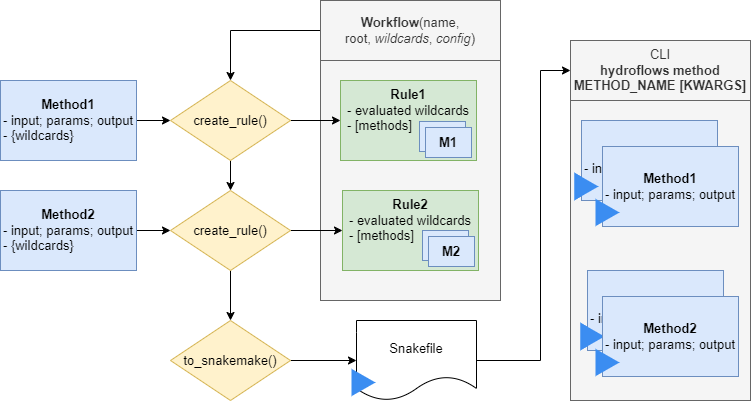

The diagram above was exported from draw.io. Its source (the exported page's mxGraphModel, read from the mxfile embedded in the PNG):
<mxGraphModel dx="2261" dy="2125" grid="1" gridSize="10" guides="1" tooltips="1" connect="1" arrows="1" fold="1" page="1" pageScale="1" pageWidth="827" pageHeight="1169" math="0" shadow="0">
  <root>
    <mxCell id="0" />
    <mxCell id="1" parent="0" />
    <mxCell id="2" value="" style="rounded=0;whiteSpace=wrap;html=1;fillColor=#f5f5f5;strokeColor=#666666;fontColor=#333333;fontSize=13;" vertex="1" parent="1">
      <mxGeometry x="490" y="950" width="180" height="300" as="geometry" />
    </mxCell>
    <mxCell id="3" value="" style="rounded=0;whiteSpace=wrap;html=1;fillColor=#f5f5f5;strokeColor=#666666;fontColor=#333333;fontSize=13;" vertex="1" parent="1">
      <mxGeometry x="240" y="910" width="180" height="240" as="geometry" />
    </mxCell>
    <mxCell id="4" value="" style="edgeStyle=orthogonalEdgeStyle;rounded=0;orthogonalLoop=1;jettySize=auto;html=1;fontSize=13;" edge="1" source="5" target="10" parent="1">
      <mxGeometry relative="1" as="geometry" />
    </mxCell>
    <mxCell id="5" value="&lt;b&gt;Workflow&lt;/b&gt;(name, root,&amp;nbsp;&lt;i&gt;wildcards&lt;/i&gt;, &lt;i&gt;config&lt;/i&gt;)" style="rounded=0;whiteSpace=wrap;html=1;fillColor=#f5f5f5;strokeColor=#666666;fontColor=#333333;fontSize=13;" vertex="1" parent="1">
      <mxGeometry x="240" y="850" width="180" height="60" as="geometry" />
    </mxCell>
    <mxCell id="6" style="edgeStyle=orthogonalEdgeStyle;rounded=0;orthogonalLoop=1;jettySize=auto;html=1;fontSize=13;" edge="1" source="7" target="10" parent="1">
      <mxGeometry relative="1" as="geometry" />
    </mxCell>
    <mxCell id="7" value="&lt;b&gt;Method1&lt;/b&gt;&lt;div&gt;&lt;div style=&quot;text-align: left;&quot;&gt;- input; params; output&lt;/div&gt;&lt;div style=&quot;text-align: left;&quot;&gt;- {wildcards}&lt;br&gt;&lt;/div&gt;&lt;/div&gt;" style="rounded=0;whiteSpace=wrap;html=1;fillColor=#dae8fc;strokeColor=#6c8ebf;fontSize=13;" vertex="1" parent="1">
      <mxGeometry x="-80" y="930" width="136" height="80" as="geometry" />
    </mxCell>
    <mxCell id="8" value="" style="edgeStyle=orthogonalEdgeStyle;rounded=0;orthogonalLoop=1;jettySize=auto;html=1;fontSize=13;" edge="1" source="10" target="13" parent="1">
      <mxGeometry relative="1" as="geometry" />
    </mxCell>
    <mxCell id="9" value="" style="edgeStyle=orthogonalEdgeStyle;rounded=0;orthogonalLoop=1;jettySize=auto;html=1;fontSize=13;" edge="1" source="10" target="16" parent="1">
      <mxGeometry relative="1" as="geometry" />
    </mxCell>
    <mxCell id="10" value="create_rule()" style="rhombus;whiteSpace=wrap;html=1;rounded=0;fillColor=#fff2cc;strokeColor=#d6b656;fontSize=13;" vertex="1" parent="1">
      <mxGeometry x="90" y="930" width="120" height="80" as="geometry" />
    </mxCell>
    <mxCell id="11" style="edgeStyle=orthogonalEdgeStyle;rounded=0;orthogonalLoop=1;jettySize=auto;html=1;entryX=0;entryY=0.5;entryDx=0;entryDy=0;fontSize=13;" edge="1" source="13" target="17" parent="1">
      <mxGeometry relative="1" as="geometry" />
    </mxCell>
    <mxCell id="12" value="" style="edgeStyle=orthogonalEdgeStyle;rounded=0;orthogonalLoop=1;jettySize=auto;html=1;fontSize=13;" edge="1" source="13" target="23" parent="1">
      <mxGeometry relative="1" as="geometry" />
    </mxCell>
    <mxCell id="13" value="create_rule()" style="rhombus;whiteSpace=wrap;html=1;rounded=0;fillColor=#fff2cc;strokeColor=#d6b656;fontSize=13;" vertex="1" parent="1">
      <mxGeometry x="90" y="1040" width="120" height="80" as="geometry" />
    </mxCell>
    <mxCell id="14" value="" style="edgeStyle=orthogonalEdgeStyle;rounded=0;orthogonalLoop=1;jettySize=auto;html=1;fontSize=13;" edge="1" source="15" target="13" parent="1">
      <mxGeometry relative="1" as="geometry" />
    </mxCell>
    <mxCell id="15" value="&lt;b&gt;Method2&lt;/b&gt;&lt;div&gt;&lt;div style=&quot;text-align: left;&quot;&gt;- input; params; output&lt;/div&gt;&lt;div style=&quot;text-align: left;&quot;&gt;- {wildcards}&lt;br&gt;&lt;/div&gt;&lt;/div&gt;" style="rounded=0;whiteSpace=wrap;html=1;fillColor=#dae8fc;strokeColor=#6c8ebf;fontSize=13;" vertex="1" parent="1">
      <mxGeometry x="-80" y="1040" width="136" height="80" as="geometry" />
    </mxCell>
    <mxCell id="16" value="&lt;b&gt;Rule1&lt;/b&gt;&lt;div&gt;&lt;div&gt;- evaluated wildcards&lt;/div&gt;&lt;div style=&quot;text-align: left;&quot;&gt;- [methods]&lt;br&gt;&lt;/div&gt;&lt;/div&gt;" style="rounded=0;whiteSpace=wrap;html=1;fillColor=#d5e8d4;strokeColor=#82b366;labelPosition=center;verticalLabelPosition=middle;align=center;verticalAlign=top;fontSize=13;" vertex="1" parent="1">
      <mxGeometry x="260" y="930" width="136" height="80" as="geometry" />
    </mxCell>
    <mxCell id="17" value="&lt;b&gt;Rule2&lt;/b&gt;&lt;div&gt;&lt;div style=&quot;text-align: left;&quot;&gt;- evaluated wildcards&lt;/div&gt;&lt;div style=&quot;text-align: left;&quot;&gt;- [methods]&lt;br&gt;&lt;/div&gt;&lt;/div&gt;" style="rounded=0;whiteSpace=wrap;html=1;fillColor=#d5e8d4;strokeColor=#82b366;verticalAlign=top;align=center;fontSize=13;" vertex="1" parent="1">
      <mxGeometry x="262" y="1040" width="136" height="80" as="geometry" />
    </mxCell>
    <mxCell id="18" value="&lt;b&gt;M1&lt;/b&gt;" style="rounded=0;whiteSpace=wrap;html=1;fillColor=#dae8fc;strokeColor=#6c8ebf;fontSize=13;" vertex="1" parent="1">
      <mxGeometry x="339" y="971" width="46" height="30" as="geometry" />
    </mxCell>
    <mxCell id="19" value="&lt;b&gt;M1&lt;/b&gt;" style="rounded=0;whiteSpace=wrap;html=1;fillColor=#dae8fc;strokeColor=#6c8ebf;fontSize=13;" vertex="1" parent="1">
      <mxGeometry x="345" y="977" width="46" height="30" as="geometry" />
    </mxCell>
    <mxCell id="20" value="&lt;b&gt;M1&lt;/b&gt;" style="rounded=0;whiteSpace=wrap;html=1;fillColor=#dae8fc;strokeColor=#6c8ebf;fontSize=13;" vertex="1" parent="1">
      <mxGeometry x="342" y="1080" width="46" height="30" as="geometry" />
    </mxCell>
    <mxCell id="21" value="&lt;b&gt;M2&lt;/b&gt;" style="rounded=0;whiteSpace=wrap;html=1;fillColor=#dae8fc;strokeColor=#6c8ebf;fontSize=13;" vertex="1" parent="1">
      <mxGeometry x="348" y="1086" width="46" height="30" as="geometry" />
    </mxCell>
    <mxCell id="22" value="" style="edgeStyle=orthogonalEdgeStyle;rounded=0;orthogonalLoop=1;jettySize=auto;html=1;fontSize=13;" edge="1" source="23" target="25" parent="1">
      <mxGeometry relative="1" as="geometry" />
    </mxCell>
    <mxCell id="23" value="to_snakemake()" style="rhombus;whiteSpace=wrap;html=1;rounded=0;fillColor=#fff2cc;strokeColor=#d6b656;fontSize=13;" vertex="1" parent="1">
      <mxGeometry x="90" y="1170" width="120" height="80" as="geometry" />
    </mxCell>
    <mxCell id="24" style="edgeStyle=orthogonalEdgeStyle;rounded=0;orthogonalLoop=1;jettySize=auto;html=1;entryX=0;entryY=0.5;entryDx=0;entryDy=0;fontSize=13;" edge="1" source="25" target="38" parent="1">
      <mxGeometry relative="1" as="geometry">
        <Array as="points">
          <mxPoint x="460" y="1210" />
          <mxPoint x="460" y="920" />
        </Array>
      </mxGeometry>
    </mxCell>
    <mxCell id="25" value="Snakefile" style="shape=document;whiteSpace=wrap;html=1;boundedLbl=1;rounded=0;fontSize=13;" vertex="1" parent="1">
      <mxGeometry x="276" y="1170" width="120" height="80" as="geometry" />
    </mxCell>
    <mxCell id="26" value="&lt;b&gt;Method1&lt;/b&gt;&lt;div&gt;&lt;div style=&quot;text-align: left;&quot;&gt;- input; params; output&lt;/div&gt;&lt;/div&gt;" style="rounded=0;whiteSpace=wrap;html=1;fillColor=#dae8fc;strokeColor=#6c8ebf;fontSize=13;" vertex="1" parent="1">
      <mxGeometry x="501" y="970" width="136" height="80" as="geometry" />
    </mxCell>
    <mxCell id="27" value="" style="html=1;verticalLabelPosition=bottom;align=center;labelBackgroundColor=#ffffff;verticalAlign=top;strokeWidth=2;strokeColor=light-dark(#3b8df1, #5c79a3);shadow=0;dashed=0;shape=mxgraph.ios7.icons.play;fillColor=light-dark(#3b8df1, #1d293b);fontSize=13;" vertex="1" parent="1">
      <mxGeometry x="495" y="1024" width="21" height="24" as="geometry" />
    </mxCell>
    <mxCell id="28" value="&lt;b&gt;Method1&lt;/b&gt;&lt;div&gt;&lt;div style=&quot;text-align: left;&quot;&gt;- input; params; output&lt;/div&gt;&lt;/div&gt;" style="rounded=0;whiteSpace=wrap;html=1;fillColor=#dae8fc;strokeColor=#6c8ebf;fontSize=13;" vertex="1" parent="1">
      <mxGeometry x="501" y="970" width="136" height="80" as="geometry" />
    </mxCell>
    <mxCell id="29" value="" style="html=1;verticalLabelPosition=bottom;align=center;labelBackgroundColor=#ffffff;verticalAlign=top;strokeWidth=2;strokeColor=light-dark(#3b8df1, #5c79a3);shadow=0;dashed=0;shape=mxgraph.ios7.icons.play;fillColor=light-dark(#3b8df1, #1d293b);fontSize=13;" vertex="1" parent="1">
      <mxGeometry x="495" y="1024" width="21" height="24" as="geometry" />
    </mxCell>
    <mxCell id="30" value="&lt;b&gt;Method1&lt;/b&gt;&lt;div&gt;&lt;div style=&quot;text-align: left;&quot;&gt;- input; params; output&lt;/div&gt;&lt;/div&gt;" style="rounded=0;whiteSpace=wrap;html=1;fillColor=#dae8fc;strokeColor=#6c8ebf;fontSize=13;" vertex="1" parent="1">
      <mxGeometry x="522" y="996" width="136" height="80" as="geometry" />
    </mxCell>
    <mxCell id="31" value="" style="html=1;verticalLabelPosition=bottom;align=center;labelBackgroundColor=#ffffff;verticalAlign=top;strokeWidth=2;strokeColor=light-dark(#3b8df1, #5c79a3);shadow=0;dashed=0;shape=mxgraph.ios7.icons.play;fillColor=light-dark(#3b8df1, #1d293b);fontSize=13;" vertex="1" parent="1">
      <mxGeometry x="516" y="1050" width="21" height="24" as="geometry" />
    </mxCell>
    <mxCell id="32" value="&lt;b&gt;Method1&lt;/b&gt;&lt;div&gt;&lt;div style=&quot;text-align: left;&quot;&gt;- input; params; output&lt;/div&gt;&lt;/div&gt;" style="rounded=0;whiteSpace=wrap;html=1;fillColor=#dae8fc;strokeColor=#6c8ebf;fontSize=13;" vertex="1" parent="1">
      <mxGeometry x="507" y="1120" width="136" height="80" as="geometry" />
    </mxCell>
    <mxCell id="33" value="" style="html=1;verticalLabelPosition=bottom;align=center;labelBackgroundColor=#ffffff;verticalAlign=top;strokeWidth=2;strokeColor=light-dark(#3b8df1, #5c79a3);shadow=0;dashed=0;shape=mxgraph.ios7.icons.play;fillColor=light-dark(#3b8df1, #1d293b);fontSize=13;" vertex="1" parent="1">
      <mxGeometry x="501" y="1174" width="21" height="24" as="geometry" />
    </mxCell>
    <mxCell id="34" value="&lt;b&gt;Method1&lt;/b&gt;&lt;div&gt;&lt;div style=&quot;text-align: left;&quot;&gt;- input; params; output&lt;/div&gt;&lt;/div&gt;" style="rounded=0;whiteSpace=wrap;html=1;fillColor=#dae8fc;strokeColor=#6c8ebf;fontSize=13;" vertex="1" parent="1">
      <mxGeometry x="507" y="1120" width="136" height="80" as="geometry" />
    </mxCell>
    <mxCell id="35" value="" style="html=1;verticalLabelPosition=bottom;align=center;labelBackgroundColor=#ffffff;verticalAlign=top;strokeWidth=2;strokeColor=light-dark(#3b8df1, #5c79a3);shadow=0;dashed=0;shape=mxgraph.ios7.icons.play;fillColor=light-dark(#3b8df1, #1d293b);fontSize=13;" vertex="1" parent="1">
      <mxGeometry x="501" y="1174" width="21" height="24" as="geometry" />
    </mxCell>
    <mxCell id="36" value="&lt;b&gt;Method2&lt;/b&gt;&lt;div&gt;&lt;div style=&quot;text-align: left;&quot;&gt;- input; params; output&lt;/div&gt;&lt;/div&gt;" style="rounded=0;whiteSpace=wrap;html=1;fillColor=#dae8fc;strokeColor=#6c8ebf;fontSize=13;" vertex="1" parent="1">
      <mxGeometry x="522" y="1146" width="136" height="80" as="geometry" />
    </mxCell>
    <mxCell id="37" value="" style="html=1;verticalLabelPosition=bottom;align=center;labelBackgroundColor=#ffffff;verticalAlign=top;strokeWidth=2;strokeColor=light-dark(#3b8df1, #5c79a3);shadow=0;dashed=0;shape=mxgraph.ios7.icons.play;fillColor=light-dark(#3b8df1, #1d293b);fontSize=13;" vertex="1" parent="1">
      <mxGeometry x="516" y="1200" width="21" height="24" as="geometry" />
    </mxCell>
    <mxCell id="38" value="CLI&lt;div&gt;&lt;b&gt;hydroflows method METHOD_NAME [KWARGS]&lt;/b&gt;&lt;/div&gt;" style="rounded=0;whiteSpace=wrap;html=1;fillColor=#f5f5f5;strokeColor=#666666;fontColor=#333333;fontSize=13;" vertex="1" parent="1">
      <mxGeometry x="490" y="890" width="180" height="60" as="geometry" />
    </mxCell>
    <mxCell id="39" value="" style="html=1;verticalLabelPosition=bottom;align=center;labelBackgroundColor=#ffffff;verticalAlign=top;strokeWidth=2;strokeColor=light-dark(#3b8df1, #5c79a3);shadow=0;dashed=0;shape=mxgraph.ios7.icons.play;fillColor=light-dark(#3b8df1, #1d293b);fontSize=13;" vertex="1" parent="1">
      <mxGeometry x="272" y="1220" width="21" height="24" as="geometry" />
    </mxCell>
  </root>
</mxGraphModel>